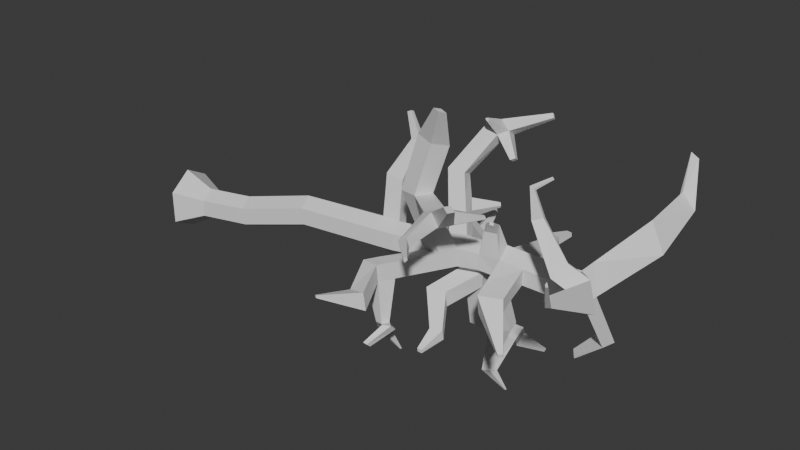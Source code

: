 # Source: new_treetest.blend  (saved by Blender 4.0.36; exported with 4.5.12 LTS)
import bpy
from mathutils import Matrix  # noqa: F401  (used for matrix-valued properties, if any)

bpy.ops.wm.read_factory_settings(use_empty=True)
scene = bpy.context.scene
scene.name = 'Scene'

# ---- collections
col_collection = bpy.data.collections.new('Collection'); scene.collection.children.link(col_collection)

# ---- materials (node trees are filled in below, after node groups)
mat_material = bpy.data.materials.new('Material')
mat_material.alpha_threshold = 0.0
mat_material.use_transparent_shadow = False
mat_material.roughness = 0.5
mat_material.line_color = (0.0, 0.0, 0.0, 1.0)

# ---- material node trees
mat_material.use_nodes = True; mat_material.node_tree.nodes.clear()
_N = mat_material.node_tree.nodes; _L = mat_material.node_tree.links
n0 = _N.new('ShaderNodeOutputMaterial'); n0.name = 'Material Output'; n0.location = (300, 300)
n1 = _N.new('ShaderNodeBsdfPrincipled'); n1.name = 'Principled BSDF'; n1.location = (10, 300)
n1.inputs[3].default_value = 1.45
_L.new(n1.outputs[0], n0.inputs[0])
n0.is_active_output = True

# ---- world
world_world = bpy.data.worlds.new('World'); scene.world = world_world
world_world.use_nodes = True; world_world.node_tree.nodes.clear()
_N = world_world.node_tree.nodes; _L = world_world.node_tree.links
n0 = _N.new('ShaderNodeOutputWorld'); n0.name = 'World Output'; n0.location = (300, 300)
n1 = _N.new('ShaderNodeBackground'); n1.name = 'Background'; n1.location = (10, 300)
n1.inputs[0].default_value = (0.05088, 0.05088, 0.05088, 1.0)
_L.new(n1.outputs[0], n0.inputs[0])
n0.is_active_output = True
world_world.color = (0.05088, 0.05088, 0.05088)
world_world.use_sun_shadow = False
world_world.sun_shadow_jitter_overblur = 0.0

# ---- meshes
me_cube = bpy.data.meshes.new('Cube')
me_cube.from_pydata([(0.3156, 1.6, 21.26), (0.6133, 1.329, 22.38), (0.3156, 2.61, 21.06), (0.6133, 3.29, 21.99), (-0.3156, 1.6, 21.26), (-0.6133, 1.329, 22.38), (-0.3156, 2.61, 21.06), (-0.6133, 3.29, 21.99), (-1.181, 2.31, 22.19), (0.6075, 2.105, 21.16), (-0.6075, 2.105, 21.16), (1.181, 2.31, 22.19), (0.3155, 2.608, 21.05), (-0.3155, 2.611, 21.07), (0.6073, 2.102, 21.15), (-0.6073, 2.108, 21.18), (-0.3155, 1.602, 21.27), (0.3155, 1.599, 21.25), (0.2208, 2.232, 19.17), (-0.4038, 2.25, 19.26), (0.5097, 1.72, 19.23), (-0.6928, 1.754, 19.4), (-0.4038, 1.241, 19.46), (0.2208, 1.223, 19.37), (-0.4205, 1.717, 16.59), (-1.048, 1.73, 16.65), (-0.1301, 1.207, 16.66), (-1.339, 1.231, 16.78), (-1.048, 0.7208, 16.86), (-0.4205, 0.7081, 16.79), (-0.2993, 1.002, 13.01), (-0.9304, 1.001, 13.0), (-0.008655, 0.4991, 13.11), (-1.202, 0.502, 13.1), (-0.9167, -0.00446, 13.21), (-0.3029, -0.004637, 13.21), (-0.3996, 0.3621, 9.802), (-0.9805, 0.3501, 9.764), (-0.05073, -0.1312, 9.905), (-1.244, -0.1655, 9.885), (-1.03, -0.6521, 9.978), (-0.3585, -0.6574, 9.996), (0.009132, -0.3386, 6.577), (-0.617, -0.277, 6.527), (0.1913, -0.8232, 6.334), (-1.006, -0.8713, 6.534), (-0.5959, -1.285, 6.856), (0.02396, -1.218, 6.757), (-2.268, -3.288, 5.421), (-1.765, -3.328, 5.731), (-1.211, -3.272, 5.434), (-1.2, -3.18, 4.85), (-2.423, -5.584, 5.52), (-2.075, -5.478, 5.603), (-1.809, -5.435, 5.312), (-1.909, -5.501, 4.959), (-3.641, -6.266, 5.704), (-3.479, -6.199, 5.694), (-3.394, -6.186, 5.528), (-3.477, -6.241, 5.384), (-0.7103, 1.057, 5.446), (-1.323, 1.209, 5.451), (-0.6041, 0.63, 5.081), (-1.791, 0.6864, 5.336), (-1.908, 3.129, 5.402), (-2.118, 3.187, 5.411), (-1.878, 2.986, 5.269), (-2.285, 3.013, 5.366), (-3.189, 4.026, 4.896), (-3.281, 4.052, 4.899), (-3.175, 3.964, 4.837), (-3.354, 3.975, 4.879), (-1.308, -0.02309, 10.56), (-1.023, -0.5272, 10.68), (-0.3849, 0.594, 10.48), (-1.09, 0.6306, 10.47), (-0.4085, -0.5086, 10.68), (-0.1599, -0.05299, 10.59), (2.193, -1.092, 9.969), (2.479, -0.5743, 9.953), (2.444, -0.5054, 10.65), (2.158, -1.023, 10.66), (2.969, -2.162, 9.435), (3.239, -1.657, 9.428), (3.252, -1.61, 10.12), (2.96, -2.121, 10.13), (3.71, -2.871, 9.829), (4.039, -2.379, 9.841), (4.086, -2.398, 10.54), (3.758, -2.89, 10.53), (5.11, -4.33, 9.722), (5.206, -4.217, 9.732), (5.243, -4.255, 9.899), (5.148, -4.369, 9.89), (2.663, -1.715, 10.33), (2.975, -1.189, 10.32), (2.972, -1.247, 9.626), (2.682, -1.766, 9.632), (4.486, -0.993, 10.06), (4.337, -0.9704, 9.708), (4.428, -0.7565, 10.23), (4.284, -0.7407, 9.877), (5.32, -1.348, 9.528), (5.283, -1.336, 9.487), (5.326, -1.316, 9.557), (5.289, -1.304, 9.516), (-0.03316, -1.203, 6.095), (-1.21, -1.261, 6.354), (-0.1752, -1.549, 6.544), (-0.7845, -1.615, 6.674), (2.112, -2.329, 6.528), (2.36, -1.988, 6.098), (2.289, -2.442, 5.897), (2.048, -2.727, 6.347), (3.247, -2.484, 7.502), (3.453, -2.252, 7.309), (3.451, -2.515, 7.155), (3.244, -2.714, 7.364), (3.799, -3.992, 7.494), (3.859, -3.921, 7.457), (3.846, -3.976, 7.395), (3.787, -4.039, 7.439), (-0.4268, 0.3062, 5.36), (-0.55, 0.7459, 5.698), (-1.616, 0.3393, 5.603), (-1.166, 0.8775, 5.691), (-1.877, 1.525, 6.246), (-2.24, 0.967, 5.997), (-2.072, 0.6158, 6.263), (-1.723, 1.19, 6.483), (-3.395, 1.186, 7.27), (-3.479, 0.9587, 6.972), (-3.383, 0.7353, 7.048), (-3.305, 0.9769, 7.334), (-3.872, -0.003988, 8.154), (-3.846, 0.01312, 7.979), (-3.768, -0.07319, 7.957), (-3.799, -0.08237, 8.132), (-4.052, -0.7097, 7.769), (-4.028, -0.6669, 7.702), (-3.981, -0.6919, 7.689), (-4.007, -0.7315, 7.756), (-0.9816, -0.3737, 11.32), (-0.9788, 0.521, 11.11), (-0.3807, -0.3812, 11.32), (-1.266, 0.131, 11.2), (-0.3513, 0.5114, 11.12), (-0.09691, 0.1314, 11.24), (-0.3854, 3.08, 12.43), (-0.4505, 3.179, 11.78), (-1.08, 3.218, 11.81), (-1.014, 3.118, 12.46), (-0.1612, 4.557, 11.66), (-0.3124, 4.645, 11.03), (-0.9343, 4.63, 11.14), (-0.7822, 4.542, 11.77), (-1.044, 5.944, 11.95), (-1.075, 5.98, 11.87), (-1.161, 5.967, 11.9), (-1.13, 5.93, 11.98), (-1.007, 2.565, 12.17), (-1.066, 2.661, 11.53), (-0.3781, 2.531, 12.15), (-0.4365, 2.626, 11.5), (-0.3689, 3.083, 12.42), (-0.452, 3.178, 11.78), (-0.3766, 2.532, 12.15), (-0.453, 2.623, 11.51), (1.085, 3.229, 11.84), (1.066, 3.259, 11.58), (1.08, 2.968, 11.73), (1.053, 3.011, 11.44), (1.96, 2.565, 12.28), (1.897, 2.615, 11.99), (1.946, 2.314, 12.15), (1.886, 2.363, 11.86), (2.879, 1.905, 11.93), (2.854, 1.922, 11.87), (2.872, 1.857, 11.89), (2.847, 1.873, 11.84), (1.323, 2.786, 11.54), (1.363, 2.755, 11.87), (1.37, 3.012, 11.99), (1.339, 3.03, 11.69), (0.898, 3.365, 11.08), (0.8797, 3.508, 11.33), (1.151, 3.101, 11.1), (1.135, 3.237, 11.35), (1.402, 4.13, 11.47), (1.361, 4.148, 11.61), (1.535, 3.987, 11.45), (1.495, 4.001, 11.6), (-2.879, -1.233, 12.33), (-2.841, -1.322, 11.68), (-2.588, -1.824, 11.81), (-2.541, -1.761, 12.46), (-4.314, -2.724, 11.73), (-4.021, -2.495, 11.18), (-3.692, -2.992, 11.25), (-4.021, -3.161, 11.79), (-4.729, -3.916, 9.869), (-4.605, -3.826, 9.77), (-4.502, -3.951, 9.795), (-4.626, -4.04, 9.893), (-4.148, -3.345, 11.39), (-3.865, -3.196, 10.95), (-4.175, -2.738, 10.87), (-4.429, -2.937, 11.33), (-3.345, -2.278, 10.46), (-3.199, -2.5, 10.49), (-3.278, -2.593, 10.36), (-3.404, -2.405, 10.33), (-2.295, -0.8597, 11.28), (-2.305, -0.7474, 11.93), (-2.081, -1.355, 11.37), (-2.005, -1.27, 12.01), (-1.056, -2.096, 12.15), (-0.9146, -2.117, 12.51), (-0.8146, -1.807, 11.83), (-0.6575, -1.807, 12.2), (0.2455, -2.891, 11.73), (0.5174, -3.007, 11.99), (0.3591, -2.538, 11.42), (0.6498, -2.635, 11.67), (1.086, -3.325, 10.47), (1.18, -3.368, 10.51), (1.1, -3.206, 10.4), (1.198, -3.245, 10.44), (0.2101, -2.356, 11.85), (-0.03567, -2.29, 11.56), (-0.2012, -2.64, 11.86), (0.02254, -2.728, 12.16), (-0.3938, -3.681, 11.81), (-0.3142, -3.718, 11.89), (-0.4665, -3.641, 11.94), (-0.5311, -3.612, 11.85), (-1.233, -1.659, 11.68), (-1.562, -2.003, 12.04), (-1.452, -1.999, 12.5), (-1.103, -1.629, 12.14), (-1.133, -2.794, 11.1), (-1.188, -2.858, 11.18), (-1.229, -2.759, 11.07), (-1.304, -2.836, 11.15), (-1.033, 1.206, 10.79), (-0.9156, 1.093, 11.43), (-0.359, 1.09, 11.42), (-0.3997, 1.177, 10.77), (-3.318, 1.442, 10.89), (-3.295, 1.323, 11.52), (-3.34, 2.018, 11.21), (-3.301, 1.883, 11.86), (-5.044, 1.264, 10.4), (-5.189, 1.133, 11.03), (-5.212, 1.821, 10.71), (-5.35, 1.687, 11.34), (-6.474, 2.003, 9.992), (-6.536, 1.954, 10.24), (-6.546, 2.224, 10.11), (-6.605, 2.174, 10.36), (-2.607, 1.653, 11.74), (-2.621, 1.09, 11.4), (-2.665, 1.216, 10.77), (-2.668, 1.796, 11.08), (-3.661, 3.234, 9.844), (-3.683, 2.659, 9.467), (-2.998, 3.002, 9.683), (-3.04, 2.42, 9.319), (-4.635, 4.177, 8.385), (-4.652, 3.999, 8.233), (-4.407, 4.085, 8.314), (-4.431, 3.906, 8.165), (-3.864, 3.048, 9.091), (-3.345, 2.851, 8.968), (-3.865, 3.458, 9.389), (-3.331, 3.268, 9.256), (-2.807, 4.429, 9.74), (-3.207, 4.535, 9.789), (-3.031, 4.38, 9.477), (-3.354, 4.468, 9.517), (-3.153, 5.395, 8.841), (-3.303, 5.418, 8.851), (-3.232, 5.323, 8.772), (-3.354, 5.343, 8.779), (-3.622, 2.176, 8.35), (-3.456, 2.114, 8.315), (-3.534, 2.223, 8.221), (-3.668, 2.273, 8.25), (0.05309, -0.473, 8.18), (-0.2054, -0.01121, 8.239), (-0.181, -0.8983, 8.411), (-1.168, -0.5007, 8.245), (-0.8269, -0.9266, 8.459), (-0.8329, 0.0328, 8.201), (-0.2997, 0.2131, 9.038), (-0.9198, -0.8314, 9.255), (-1.006, 0.2564, 8.986), (-0.01448, -0.3017, 9.081), (-0.2605, -0.8237, 9.234), (-1.298, -0.3127, 9.096), (-0.04215, 1.567, 7.876), (-0.5722, 1.644, 7.849), (0.135, 1.889, 8.626), (-0.6016, 2.008, 8.604), (0.7487, 2.691, 7.039), (0.6207, 2.723, 7.037), (0.7565, 2.79, 7.183), (0.6278, 2.819, 7.183), (-0.9709, 0.1125, 13.84), (-0.3188, 0.1135, 13.82), (-0.02485, 0.6162, 13.72), (-0.3201, 1.125, 13.62), (-1.256, 0.6199, 13.73), (-0.9507, 1.127, 13.63), (1.033, -0.9393, 13.86), (1.221, -0.6451, 13.82), (1.254, -0.6237, 14.19), (1.066, -0.9178, 14.24), (1.893, -2.03, 13.55), (1.979, -1.905, 13.54), (2.009, -1.914, 13.7), (1.923, -2.039, 13.71), (2.147, -2.564, 13.9), (2.17, -2.53, 13.89), (2.178, -2.532, 13.93), (2.155, -2.566, 13.94), (-2.487, -0.2799, 13.99), (-2.344, -0.3625, 13.37), (-2.606, 0.1536, 13.25), (-2.751, 0.2369, 13.88), (-3.793, -0.7796, 13.39), (-3.814, -0.8286, 13.04), (-3.951, -0.5284, 13.01), (-3.929, -0.479, 13.37), (-4.779, -0.7445, 13.65), (-4.845, -0.7693, 13.51), (-4.898, -0.6342, 13.51), (-4.831, -0.6092, 13.66), (0.1185, -2.41, 9.276), (0.1927, -2.487, 8.452), (-0.453, -2.512, 8.504), (-0.5407, -2.415, 9.301), (0.2809, -3.933, 9.707), (0.2377, -3.956, 9.281), (-0.05403, -3.964, 9.313), (-0.09895, -3.924, 9.726), (0.2148, -4.782, 9.447), (0.2303, -4.774, 9.247), (0.0747, -4.775, 9.261), (0.05612, -4.777, 9.455), (-0.2406, -3.44, 9.59), (0.2571, -3.442, 9.58), (0.2006, -3.478, 9.025), (-0.1819, -3.499, 9.054), (0.9877, -4.068, 9.297), (0.9825, -4.087, 8.987), (0.9484, -3.743, 8.798), (0.9552, -3.714, 9.202), (1.877, -3.841, 9.376), (1.893, -3.844, 9.316), (1.887, -3.777, 9.276), (1.866, -3.772, 9.353), (-1.82, -0.2311, 13.31), (-2.091, 0.2815, 13.2), (-1.931, -0.1359, 13.94), (-2.202, 0.3774, 13.82), (0.1987, -0.6304, 10.68), (0.4546, -0.1246, 10.64), (0.2453, -0.7603, 9.99), (0.559, -0.1842, 9.949), (0.3599, 1.332, 11.2), (0.3977, 1.116, 10.53), (0.9738, 1.243, 11.2), (1.007, 1.044, 10.53), (1.271, 2.183, 10.38), (1.276, 2.02, 9.968), (1.654, 2.105, 10.37), (1.656, 1.953, 9.959), (1.765, 2.789, 10.41), (1.791, 2.766, 10.25), (1.904, 2.769, 10.42), (1.929, 2.75, 10.26), (-4.712, -2.046, 11.4), (-4.654, -1.981, 11.28), (-4.745, -2.083, 11.31), (-4.695, -2.027, 11.21), (-0.6746, 1.011, 7.988), (-0.1639, 0.9588, 8.006), (-0.7301, 1.314, 8.762), (-0.01335, 1.221, 8.779), (0.8031, 1.197, 7.786), (0.891, 1.438, 8.321), (0.721, 0.7652, 7.881), (0.79, 0.9631, 8.432), (2.084, 0.9052, 8.523), (2.074, 0.9341, 8.575), (2.077, 0.8613, 8.534), (2.066, 0.8858, 8.587), (-1.947, 0.3994, 9.566), (-2.111, 0.13, 9.682), (-1.929, 0.2554, 9.146), (-2.11, -0.04487, 9.26), (-2.453, 0.723, 9.136), (-2.514, 0.652, 9.175), (-2.42, 0.6504, 9.028), (-2.486, 0.5702, 9.068)], [], [(0, 4, 16, 17), (3, 2, 6, 7), (8, 10, 4, 5), (8, 11, 3, 7), (11, 9, 2, 3), (5, 4, 0, 1), (1, 0, 9, 11), (5, 1, 11, 8), (7, 6, 10, 8), (10, 6, 13, 15), (13, 12, 18, 19), (16, 15, 21, 22), (6, 2, 12, 13), (9, 0, 17, 14), (4, 10, 15, 16), (2, 9, 14, 12), (20, 23, 29, 26), (18, 20, 26, 24), (15, 13, 19, 21), (17, 16, 22, 23), (12, 14, 20, 18), (14, 17, 23, 20), (311, 310, 32, 30), (309, 308, 34, 35), (22, 21, 27, 28), (19, 18, 24, 25), (21, 19, 25, 27), (23, 22, 28, 29), (75, 74, 36, 37), (73, 72, 39, 40), (309, 35, 314, 317), (363, 362, 327, 328), (313, 311, 30, 31), (312, 313, 31, 33), (288, 290, 47, 44), (289, 288, 44, 42), (72, 75, 37, 39), (76, 73, 40, 41), (74, 77, 38, 36), (367, 366, 81, 80), (123, 122, 62, 60), (107, 106, 51, 48), (292, 291, 45, 46), (293, 289, 42, 43), (291, 293, 43, 45), (290, 292, 46, 47), (51, 50, 54, 55), (106, 108, 50, 51), (109, 107, 48, 49), (108, 109, 49, 50), (52, 55, 59, 56), (49, 48, 52, 53), (48, 51, 55, 52), (50, 49, 53, 54), (58, 57, 56, 59), (54, 53, 57, 58), (55, 54, 58, 59), (53, 52, 56, 57), (62, 63, 67, 66), (122, 124, 63, 62), (125, 123, 60, 61), (63, 124, 128, 127), (64, 66, 70, 68), (60, 62, 66, 64), (63, 61, 65, 67), (61, 60, 64, 65), (70, 71, 69, 68), (67, 65, 69, 71), (65, 64, 68, 69), (66, 67, 71, 70), (147, 144, 76, 77), (146, 147, 77, 74), (144, 142, 73, 76), (145, 143, 75, 72), (213, 212, 193, 192), (161, 160, 151, 150), (95, 94, 85, 84), (366, 368, 78, 81), (368, 369, 79, 78), (369, 367, 80, 79), (85, 82, 86, 89), (95, 84, 98, 100), (94, 97, 82, 85), (97, 96, 83, 82), (89, 86, 90, 93), (82, 83, 87, 86), (84, 85, 89, 88), (83, 84, 88, 87), (92, 93, 90, 91), (86, 87, 91, 90), (88, 89, 93, 92), (87, 88, 92, 91), (78, 79, 96, 97), (81, 78, 97, 94), (79, 80, 95, 96), (80, 81, 94, 95), (99, 101, 105, 103), (84, 83, 99, 98), (96, 95, 100, 101), (83, 96, 101, 99), (105, 104, 102, 103), (98, 99, 103, 102), (101, 100, 104, 105), (100, 98, 102, 104), (47, 46, 109, 108), (46, 45, 107, 109), (44, 47, 110, 111), (45, 44, 106, 107), (113, 112, 116, 117), (108, 106, 112, 113), (47, 108, 113, 110), (106, 44, 111, 112), (114, 117, 121, 118), (112, 111, 115, 116), (110, 113, 117, 114), (111, 110, 114, 115), (119, 118, 121, 120), (115, 114, 118, 119), (117, 116, 120, 121), (116, 115, 119, 120), (45, 43, 125, 124), (43, 42, 123, 125), (44, 45, 124, 122), (42, 44, 122, 123), (129, 126, 130, 133), (125, 61, 126, 129), (61, 63, 127, 126), (124, 125, 129, 128), (133, 130, 134, 137), (126, 127, 131, 130), (128, 129, 133, 132), (127, 128, 132, 131), (137, 134, 138, 141), (130, 131, 135, 134), (132, 133, 137, 136), (131, 132, 136, 135), (140, 141, 138, 139), (134, 135, 139, 138), (136, 137, 141, 140), (135, 136, 140, 139), (31, 30, 146, 143), (34, 33, 145, 142), (33, 31, 143, 145), (35, 34, 142, 144), (30, 32, 147, 146), (32, 35, 144, 147), (151, 148, 152, 155), (160, 162, 148, 151), (148, 162, 166, 164), (163, 161, 150, 149), (154, 155, 159, 158), (149, 150, 154, 153), (150, 151, 155, 154), (148, 149, 153, 152), (159, 156, 157, 158), (152, 153, 157, 156), (155, 152, 156, 159), (153, 154, 158, 157), (247, 244, 161, 163), (246, 247, 163, 162), (245, 246, 162, 160), (244, 245, 160, 161), (167, 165, 169, 171), (149, 148, 164, 165), (163, 149, 165, 167), (162, 163, 167, 166), (181, 180, 175, 174), (165, 164, 168, 169), (166, 167, 171, 170), (164, 166, 170, 168), (175, 173, 177, 179), (182, 181, 174, 172), (180, 183, 173, 175), (183, 182, 172, 173), (178, 179, 177, 176), (173, 172, 176, 177), (174, 175, 179, 178), (172, 174, 178, 176), (169, 168, 182, 183), (171, 169, 185, 184), (168, 170, 181, 182), (170, 171, 180, 181), (187, 186, 190, 191), (180, 171, 184, 186), (183, 180, 186, 187), (169, 183, 187, 185), (188, 189, 191, 190), (186, 184, 188, 190), (185, 187, 191, 189), (184, 185, 189, 188), (194, 195, 199, 198), (212, 214, 194, 193), (237, 236, 242, 243), (215, 213, 192, 195), (205, 204, 203, 202), (192, 193, 197, 196), (195, 192, 196, 199), (193, 194, 198, 197), (203, 200, 201, 202), (207, 206, 201, 200), (204, 207, 200, 203), (206, 205, 202, 201), (198, 205, 210, 209), (199, 196, 207, 204), (207, 196, 382, 384), (198, 199, 204, 205), (208, 209, 210, 211), (205, 206, 211, 210), (206, 197, 208, 211), (197, 198, 209, 208), (142, 145, 213, 215), (73, 142, 215, 214), (72, 73, 214, 212), (145, 72, 212, 213), (229, 228, 223, 222), (238, 237, 216, 217), (239, 238, 217, 219), (236, 239, 219, 218), (222, 223, 227, 226), (230, 229, 222, 220), (228, 231, 221, 223), (220, 221, 233, 232), (226, 227, 225, 224), (220, 222, 226, 224), (223, 221, 225, 227), (221, 220, 224, 225), (217, 216, 230, 231), (219, 217, 231, 228), (216, 218, 229, 230), (218, 219, 228, 229), (234, 235, 232, 233), (231, 230, 235, 234), (221, 231, 234, 233), (230, 220, 232, 235), (214, 215, 239, 236), (215, 195, 238, 239), (195, 194, 237, 238), (194, 214, 236, 237), (243, 242, 240, 241), (218, 216, 241, 240), (216, 237, 243, 241), (236, 218, 240, 242), (261, 260, 251, 249), (143, 146, 246, 245), (146, 74, 247, 246), (74, 75, 244, 247), (249, 251, 255, 253), (262, 261, 249, 248), (260, 263, 250, 251), (250, 263, 266, 264), (255, 254, 258, 259), (248, 249, 253, 252), (251, 250, 254, 255), (250, 248, 252, 254), (256, 257, 259, 258), (254, 252, 256, 258), (253, 255, 259, 257), (252, 253, 257, 256), (244, 75, 262, 263), (245, 244, 263, 260), (75, 143, 261, 262), (143, 245, 260, 261), (273, 272, 269, 271), (248, 250, 264, 265), (263, 262, 267, 266), (262, 248, 265, 267), (270, 271, 269, 268), (272, 274, 268, 269), (275, 273, 271, 270), (274, 275, 270, 268), (266, 275, 278, 276), (266, 267, 273, 275), (265, 264, 274, 272), (265, 272, 287, 284), (278, 279, 283, 282), (275, 274, 279, 278), (274, 264, 277, 279), (264, 266, 276, 277), (281, 280, 282, 283), (276, 278, 282, 280), (279, 277, 281, 283), (277, 276, 280, 281), (285, 284, 287, 286), (272, 273, 286, 287), (267, 265, 284, 285), (273, 267, 285, 286), (298, 295, 341, 338), (299, 296, 293, 291), (387, 386, 301, 300), (295, 299, 291, 292), (294, 297, 288, 289), (297, 298, 290, 288), (38, 41, 298, 297), (36, 38, 297, 294), (40, 39, 299, 295), (37, 36, 294, 296), (39, 37, 398, 399), (41, 40, 295, 298), (301, 303, 307, 305), (386, 388, 303, 301), (302, 389, 393, 391), (388, 389, 302, 303), (307, 306, 304, 305), (300, 301, 305, 304), (303, 302, 306, 307), (302, 300, 304, 306), (27, 25, 313, 312), (25, 24, 311, 313), (28, 27, 312, 308), (26, 29, 309, 310), (29, 28, 308, 309), (24, 26, 310, 311), (317, 314, 318, 321), (32, 310, 316, 315), (35, 32, 315, 314), (310, 309, 317, 316), (320, 321, 325, 324), (314, 315, 319, 318), (316, 317, 321, 320), (315, 316, 320, 319), (324, 325, 322, 323), (319, 320, 324, 323), (321, 318, 322, 325), (318, 319, 323, 322), (326, 329, 333, 330), (362, 364, 326, 327), (364, 365, 329, 326), (365, 363, 328, 329), (332, 331, 335, 336), (328, 327, 331, 332), (329, 328, 332, 333), (327, 326, 330, 331), (334, 337, 336, 335), (333, 332, 336, 337), (331, 330, 334, 335), (330, 333, 337, 334), (351, 350, 345, 342), (292, 290, 339, 340), (290, 298, 338, 339), (295, 292, 340, 341), (345, 344, 348, 349), (353, 352, 343, 344), (350, 353, 344, 345), (343, 352, 356, 355), (346, 349, 348, 347), (343, 342, 346, 347), (342, 345, 349, 346), (344, 343, 347, 348), (339, 338, 351, 352), (341, 340, 353, 350), (340, 339, 352, 353), (338, 341, 350, 351), (356, 357, 361, 360), (351, 342, 354, 357), (342, 343, 355, 354), (352, 351, 357, 356), (360, 361, 358, 359), (355, 356, 360, 359), (357, 354, 358, 361), (354, 355, 359, 358), (312, 33, 363, 365), (308, 312, 365, 364), (34, 308, 364, 362), (33, 34, 362, 363), (369, 38, 371, 373), (41, 38, 369, 368), (76, 41, 368, 366), (77, 76, 366, 367), (370, 372, 376, 374), (77, 367, 372, 370), (367, 369, 373, 372), (38, 77, 370, 371), (376, 377, 381, 380), (373, 371, 375, 377), (371, 370, 374, 375), (372, 373, 377, 376), (379, 378, 380, 381), (374, 376, 380, 378), (377, 375, 379, 381), (375, 374, 378, 379), (382, 383, 385, 384), (196, 197, 383, 382), (206, 207, 384, 385), (197, 206, 385, 383), (296, 294, 389, 388), (294, 289, 387, 389), (293, 296, 388, 386), (289, 293, 386, 387), (391, 393, 397, 395), (387, 300, 390, 392), (300, 302, 391, 390), (389, 387, 392, 393), (397, 396, 394, 395), (390, 391, 395, 394), (393, 392, 396, 397), (392, 390, 394, 396), (400, 401, 405, 404), (37, 296, 400, 398), (299, 39, 399, 401), (296, 299, 401, 400), (403, 402, 404, 405), (398, 400, 404, 402), (401, 399, 403, 405), (399, 398, 402, 403)])
_uv = me_cube.uv_layers.new(name='UVMap')
_uv.uv.foreach_set('vector', [0.3508, 0.3983, 0.3508, 0.3613, 0.3513, 0.3613, 0.3513, 0.3983, 0.5084, 0.8355, 0.576, 0.8529, 0.576, 0.89, 0.5084, 0.9075, 0.1438, 0.8661, 0.1272, 0.9341, 0.09252, 0.9341, 0.07636, 0.8661, 0.2853, 0.5446, 0.2853, 0.406, 0.344, 0.4393, 0.344, 0.5113, 0.06885, 0.8669, 0.05226, 0.9349, 0.01754, 0.9349, 0.001389, 0.8669, 0.4923, 0.9135, 0.4246, 0.896, 0.4246, 0.859, 0.4923, 0.8415, 0.3527, 0.8653, 0.3366, 0.9333, 0.3019, 0.9333, 0.2853, 0.8653, 0.5373, 0.2733, 0.5373, 0.2014, 0.5959, 0.1681, 0.5959, 0.3066, 0.944, 0.8754, 0.9279, 0.9433, 0.8932, 0.9433, 0.8766, 0.8754, 0.347, 0.4372, 0.3472, 0.4024, 0.3477, 0.4024, 0.3479, 0.4372, 0.6941, 0.4737, 0.7311, 0.4728, 0.7311, 0.5855, 0.6943, 0.5821, 0.7256, 0.3336, 0.7603, 0.334, 0.7603, 0.4403, 0.7256, 0.4419, 0.2736, 0.4102, 0.2736, 0.3731, 0.2741, 0.3731, 0.2741, 0.4102, 0.3517, 0.4011, 0.3515, 0.4358, 0.351, 0.4358, 0.3508, 0.4011, 0.3944, 0.4498, 0.3942, 0.4151, 0.395, 0.4151, 0.3948, 0.4498, 0.3515, 0.4386, 0.3517, 0.4733, 0.3508, 0.4733, 0.351, 0.4386, 0.4274, 0.3336, 0.4621, 0.3352, 0.462, 0.4941, 0.4274, 0.4918, 0.4648, 0.3352, 0.4995, 0.3336, 0.4995, 0.4918, 0.4648, 0.4941, 0.3558, 0.6533, 0.3905, 0.6529, 0.3905, 0.7612, 0.3558, 0.7596, 0.4246, 0.6256, 0.4616, 0.6265, 0.4615, 0.7348, 0.4246, 0.7383, 0.6506, 0.334, 0.6853, 0.3336, 0.6853, 0.4484, 0.6507, 0.4468, 0.6566, 0.4728, 0.6913, 0.4732, 0.6913, 0.586, 0.6566, 0.5876, 0.156, 0.1791, 0.192, 0.18, 0.1907, 0.2166, 0.1559, 0.216, 0.1162, 0.1841, 0.1532, 0.1823, 0.1532, 0.2199, 0.1162, 0.221, 0.4274, 0.1681, 0.4621, 0.1697, 0.462, 0.3308, 0.4274, 0.3285, 0.3914, 0.00488, 0.4283, 0.001389, 0.4281, 0.1603, 0.3914, 0.1653, 0.4311, 0.002996, 0.4658, 0.001389, 0.4657, 0.1618, 0.4311, 0.1641, 0.001389, 0.225, 0.03825, 0.2285, 0.03808, 0.3889, 0.001389, 0.3839, 0.876, 0.5481, 0.9174, 0.5481, 0.9168, 0.59, 0.8798, 0.5918, 0.111, 0.9801, 0.07636, 0.9781, 0.07636, 0.9369, 0.111, 0.9384, 0.1162, 0.1841, 0.1162, 0.221, 0.1162, 0.221, 0.1162, 0.1841, 0.7024, 0.002032, 0.6677, 0.001389, 0.6677, 0.001389, 0.7024, 0.002032, 0.07642, 0.1823, 0.1134, 0.1841, 0.1134, 0.2211, 0.07636, 0.2199, 0.001401, 0.1838, 0.0361, 0.1846, 0.0361, 0.2222, 0.001389, 0.2217, 0.2703, 0.106, 0.302, 0.09576, 0.2997, 0.1955, 0.2712, 0.2165, 0.2349, 0.09618, 0.2664, 0.106, 0.2659, 0.2165, 0.2391, 0.1963, 0.974, 0.6986, 0.9333, 0.7014, 0.9393, 0.6579, 0.974, 0.6573, 0.003299, 0.9383, 0.03938, 0.9376, 0.04082, 0.9794, 0.001389, 0.9794, 0.1138, 0.9369, 0.1522, 0.9383, 0.1522, 0.9792, 0.1163, 0.9787, 0.3914, 0.2147, 0.4246, 0.2044, 0.4245, 0.3217, 0.3914, 0.3321, 0.0682, 0.9436, 0.07017, 0.9768, 0.0436, 0.9712, 0.0436, 0.9376, 0.1592, 0.2456, 0.225, 0.2194, 0.225, 0.3726, 0.1559, 0.3904, 0.3526, 0.09429, 0.3887, 0.09905, 0.3887, 0.2023, 0.3512, 0.1912, 0.307, 0.3002, 0.344, 0.303, 0.344, 0.4032, 0.307, 0.4008, 0.307, 0.09905, 0.345, 0.09688, 0.3484, 0.1974, 0.307, 0.2023, 0.2309, 0.3173, 0.2685, 0.311, 0.2668, 0.4079, 0.2309, 0.417, 0.5122, 0.001389, 0.5462, 0.008176, 0.5336, 0.1394, 0.5122, 0.1439, 0.5023, 0.3336, 0.5359, 0.3401, 0.5349, 0.4748, 0.5023, 0.4868, 0.07636, 0.3973, 0.1138, 0.3981, 0.1138, 0.543, 0.08389, 0.5255, 0.1497, 0.5417, 0.1166, 0.5257, 0.1166, 0.3973, 0.1524, 0.4069, 0.5359, 0.5716, 0.5096, 0.6079, 0.5096, 0.5032, 0.5258, 0.4896, 0.5837, 0.1365, 0.549, 0.1365, 0.5526, 0.001389, 0.573, 0.009282, 0.07144, 0.5268, 0.001389, 0.5401, 0.02732, 0.4, 0.07144, 0.3917, 0.2663, 0.5577, 0.2309, 0.5468, 0.2438, 0.4198, 0.2663, 0.4258, 0.3944, 0.513, 0.3944, 0.502, 0.4033, 0.4969, 0.4033, 0.5181, 0.4061, 0.4969, 0.4218, 0.5141, 0.4153, 0.6066, 0.4061, 0.6006, 0.06698, 0.6469, 0.04557, 0.6513, 0.04557, 0.5476, 0.05471, 0.5429, 0.2736, 0.2192, 0.2808, 0.2399, 0.2743, 0.3222, 0.2736, 0.312, 0.07636, 0.2239, 0.1373, 0.2608, 0.09719, 0.3945, 0.07636, 0.3814, 0.655, 0.8928, 0.655, 0.8216, 0.6816, 0.8141, 0.6811, 0.8854, 0.8833, 0.4327, 0.8829, 0.4696, 0.8614, 0.4562, 0.8614, 0.4192, 0.9542, 0.5892, 0.9266, 0.5891, 0.9266, 0.5393, 0.9542, 0.5395, 0.2799, 0.5161, 0.2691, 0.5203, 0.2691, 0.4217, 0.2738, 0.4198, 0.3042, 0.3591, 0.2836, 0.3855, 0.2836, 0.2279, 0.2912, 0.2192, 0.1559, 0.3932, 0.1898, 0.4175, 0.1679, 0.5407, 0.1559, 0.5328, 0.4246, 0.4588, 0.3979, 0.4845, 0.3979, 0.344, 0.4069, 0.3349, 0.3478, 0.526, 0.3478, 0.5152, 0.353, 0.5188, 0.3527, 0.5244, 0.2825, 0.8311, 0.2683, 0.8337, 0.2683, 0.7435, 0.2746, 0.7424, 0.353, 0.2952, 0.347, 0.3065, 0.347, 0.21, 0.3497, 0.205, 0.4049, 0.6094, 0.4218, 0.6273, 0.4124, 0.7159, 0.4049, 0.708, 0.2241, 0.949, 0.2588, 0.951, 0.2588, 0.9895, 0.2241, 0.9871, 0.8333, 0.9816, 0.8315, 0.9539, 0.8695, 0.9558, 0.8695, 0.9941, 0.9931, 0.292, 0.9579, 0.2904, 0.957, 0.2518, 0.9931, 0.2535, 0.9854, 0.9399, 0.9844, 0.9688, 0.9468, 0.9775, 0.9468, 0.9367, 0.7309, 0.9102, 0.7667, 0.8955, 0.7659, 0.9436, 0.7309, 0.9603, 0.7523, 0.2795, 0.752, 0.3181, 0.7174, 0.3296, 0.7174, 0.291, 0.3558, 0.9792, 0.3558, 0.9433, 0.3853, 0.9319, 0.3848, 0.9664, 0.465, 0.2044, 0.5058, 0.2089, 0.5058, 0.3248, 0.4648, 0.3217, 0.3558, 0.241, 0.3886, 0.2522, 0.3886, 0.3684, 0.3558, 0.3569, 0.5093, 0.1175, 0.4685, 0.1211, 0.4685, 0.00363, 0.5094, 0.001389, 0.7248, 0.8831, 0.6855, 0.8948, 0.6871, 0.8304, 0.7248, 0.814, 0.1067, 0.8633, 0.07636, 0.8542, 0.0893, 0.7742, 0.1067, 0.7742, 0.9768, 0.3336, 0.976, 0.3746, 0.948, 0.3878, 0.948, 0.3467, 0.9538, 0.1223, 0.9538, 0.08737, 0.9818, 0.1006, 0.9824, 0.1342, 0.3969, 0.6501, 0.3558, 0.6501, 0.3575, 0.5313, 0.3676, 0.5288, 0.9204, 0.06583, 0.8877, 0.07353, 0.8877, 0.005827, 0.9221, 0.001389, 0.5814, 0.8246, 0.615, 0.8325, 0.6157, 0.9015, 0.5814, 0.8962, 0.8395, 0.5947, 0.8785, 0.6072, 0.8785, 0.6788, 0.841, 0.6624, 0.5528, 0.1573, 0.544, 0.157, 0.5441, 0.1467, 0.5528, 0.147, 0.5733, 0.3476, 0.6051, 0.3336, 0.6051, 0.4615, 0.5967, 0.4641, 0.5387, 0.3336, 0.5705, 0.3475, 0.547, 0.47, 0.5387, 0.4673, 0.5387, 0.4819, 0.5786, 0.4728, 0.5786, 0.6065, 0.5683, 0.6063, 0.957, 0.05409, 0.9249, 0.06734, 0.9249, 0.01476, 0.9571, 0.001389, 0.8922, 0.2518, 0.9286, 0.2708, 0.9292, 0.3235, 0.8922, 0.3057, 0.3566, 0.8765, 0.3931, 0.8581, 0.3931, 0.9124, 0.3558, 0.9291, 0.9173, 0.08737, 0.9497, 0.09979, 0.951, 0.1538, 0.9173, 0.1417, 0.8287, 0.861, 0.8165, 0.8729, 0.8165, 0.802, 0.8188, 0.8009, 0.8114, 0.8906, 0.7705, 0.8912, 0.7898, 0.8159, 0.8114, 0.8096, 0.265, 0.8745, 0.2241, 0.8754, 0.2241, 0.7863, 0.2456, 0.793, 0.8849, 0.0846, 0.854, 0.0846, 0.864, 0.001389, 0.8801, 0.00699, 0.06645, 0.3836, 0.06652, 0.387, 0.06416, 0.3859, 0.06416, 0.3826, 0.932, 0.2518, 0.9543, 0.2549, 0.9352, 0.3127, 0.932, 0.3135, 0.4214, 0.8875, 0.3994, 0.8921, 0.3994, 0.8185, 0.4027, 0.8191, 0.8478, 0.3305, 0.8374, 0.3166, 0.8457, 0.2554, 0.8478, 0.2569, 0.9743, 0.4014, 0.9743, 0.4384, 0.9523, 0.4497, 0.9511, 0.413, 0.9624, 0.08302, 0.9599, 0.04403, 0.9878, 0.04403, 0.987, 0.08151, 0.1926, 0.3933, 0.2279, 0.3932, 0.2274, 0.5326, 0.1926, 0.5384, 0.8636, 0.7764, 0.8636, 0.7051, 0.8907, 0.7167, 0.8892, 0.7875, 0.771, 0.4833, 0.8036, 0.4728, 0.8036, 0.5734, 0.7828, 0.5747, 0.3901, 0.5258, 0.3558, 0.526, 0.3558, 0.3712, 0.3895, 0.3777, 0.5345, 0.3161, 0.5086, 0.3161, 0.5099, 0.1681, 0.5343, 0.1767, 0.07358, 0.3798, 0.04411, 0.3798, 0.04557, 0.2347, 0.07338, 0.225, 0.2732, 0.5473, 0.2825, 0.56, 0.2767, 0.644, 0.2732, 0.6416, 0.3253, 0.5473, 0.3528, 0.5578, 0.342, 0.6541, 0.3253, 0.6479, 0.6855, 0.7992, 0.6615, 0.8091, 0.6615, 0.717, 0.6763, 0.7114, 0.6146, 0.8218, 0.5814, 0.8098, 0.5933, 0.7224, 0.6146, 0.7249, 0.3469, 0.4827, 0.3474, 0.4769, 0.3517, 0.4761, 0.3517, 0.4818, 0.06381, 0.7587, 0.04557, 0.7474, 0.05902, 0.6541, 0.06381, 0.6575, 0.8104, 0.7151, 0.8287, 0.7051, 0.8287, 0.795, 0.824, 0.7981, 0.1422, 0.2379, 0.1532, 0.2238, 0.1532, 0.325, 0.149, 0.3276, 0.001389, 0.6643, 0.03925, 0.6818, 0.04153, 0.7713, 0.001389, 0.7608, 0.5359, 0.7153, 0.5035, 0.7333, 0.5035, 0.6451, 0.5349, 0.6257, 0.6907, 0.7087, 0.6215, 0.6912, 0.6215, 0.5947, 0.6901, 0.6139, 0.7929, 0.4218, 0.7631, 0.4372, 0.7631, 0.3424, 0.7952, 0.3336, 0.2279, 0.6467, 0.2025, 0.6505, 0.2025, 0.5413, 0.2164, 0.5412, 0.959, 0.6545, 0.9333, 0.6545, 0.9333, 0.5947, 0.959, 0.5948, 0.5501, 0.97, 0.5084, 0.97, 0.5094, 0.9203, 0.5499, 0.9102, 0.5943, 0.9692, 0.5528, 0.97, 0.5528, 0.9102, 0.5933, 0.9194, 0.2728, 0.6566, 0.2825, 0.6468, 0.2825, 0.7382, 0.2762, 0.7396, 0.7051, 0.001389, 0.7439, 0.01668, 0.7275, 0.1077, 0.7051, 0.1107, 0.3236, 0.7567, 0.2853, 0.7725, 0.2853, 0.6664, 0.3076, 0.6682, 0.07324, 0.8538, 0.04557, 0.8538, 0.05221, 0.764, 0.06693, 0.7614, 0.347, 0.3129, 0.3524, 0.3093, 0.3524, 0.3576, 0.3495, 0.3585, 0.3496, 0.8507, 0.3271, 0.8507, 0.3353, 0.7673, 0.3424, 0.7596, 0.7533, 0.8927, 0.7309, 0.8927, 0.7411, 0.8103, 0.7481, 0.8181, 0.197, 0.7738, 0.2078, 0.7842, 0.2039, 0.859, 0.197, 0.8577, 0.05531, 0.3826, 0.05507, 0.3874, 0.05215, 0.3881, 0.05215, 0.3833, 0.2106, 0.7738, 0.2204, 0.7775, 0.2154, 0.8216, 0.2106, 0.8222, 0.6773, 0.1605, 0.6677, 0.1645, 0.6677, 0.1188, 0.6725, 0.1193, 0.2736, 0.325, 0.2794, 0.3289, 0.2767, 0.3703, 0.2736, 0.3694, 0.6279, 0.002343, 0.6649, 0.001389, 0.6647, 0.1155, 0.6279, 0.1171, 0.6677, 0.001389, 0.7024, 0.002032, 0.7023, 0.116, 0.6677, 0.1143, 0.6799, 0.1683, 0.7146, 0.1681, 0.7088, 0.2827, 0.6799, 0.2823, 0.5814, 0.6056, 0.6184, 0.6067, 0.6184, 0.7196, 0.5832, 0.7185, 0.6881, 0.3336, 0.7228, 0.3336, 0.7198, 0.4452, 0.6922, 0.4476, 0.6934, 0.5947, 0.7281, 0.5954, 0.7281, 0.7083, 0.6934, 0.7063, 0.7677, 0.8076, 0.7309, 0.8037, 0.7309, 0.7051, 0.7669, 0.7138, 0.9963, 0.004242, 0.9963, 0.04125, 0.9603, 0.03841, 0.9599, 0.001389, 0.3951, 0.3762, 0.3943, 0.4123, 0.3942, 0.4122, 0.3942, 0.3761, 0.9947, 0.4728, 0.9947, 0.5098, 0.9581, 0.513, 0.9585, 0.4759, 0.8732, 0.5591, 0.8346, 0.5591, 0.8387, 0.4744, 0.844, 0.4728, 0.7976, 0.1699, 0.8346, 0.1681, 0.8341, 0.2603, 0.7976, 0.267, 0.1192, 0.5658, 0.1514, 0.5444, 0.1524, 0.6382, 0.1192, 0.658, 0.6529, 0.5919, 0.6215, 0.5698, 0.6215, 0.4728, 0.6538, 0.4934, 0.04411, 0.3829, 0.04938, 0.3826, 0.04937, 0.388, 0.04411, 0.3884, 0.577, 0.8256, 0.5387, 0.8256, 0.5655, 0.7263, 0.5707, 0.7279, 0.7248, 0.7916, 0.6934, 0.8113, 0.6934, 0.7133, 0.6982, 0.7111, 0.1951, 0.6638, 0.2274, 0.682, 0.1999, 0.7689, 0.1951, 0.7666, 0.5019, 0.8365, 0.4648, 0.8337, 0.4648, 0.738, 0.5017, 0.7411, 0.1921, 0.7585, 0.1559, 0.771, 0.1559, 0.6757, 0.1923, 0.6638, 0.4573, 0.838, 0.4246, 0.8388, 0.4246, 0.744, 0.4615, 0.7411, 0.768, 0.7024, 0.7309, 0.6917, 0.7309, 0.5947, 0.7676, 0.6067, 0.001389, 0.7745, 0.0377, 0.7741, 0.0377, 0.8641, 0.02098, 0.8637, 0.3942, 0.3732, 0.3942, 0.3349, 0.3951, 0.335, 0.3943, 0.3733, 0.2778, 0.3732, 0.2769, 0.4095, 0.2769, 0.4094, 0.2769, 0.3731, 0.348, 0.3614, 0.348, 0.3997, 0.347, 0.3996, 0.3479, 0.3613, 0.902, 0.4191, 0.9183, 0.4085, 0.9183, 0.4539, 0.9046, 0.465, 0.1559, 0.7743, 0.1943, 0.7738, 0.1717, 0.8632, 0.1559, 0.8643, 0.3941, 0.8553, 0.3558, 0.8553, 0.3589, 0.764, 0.3765, 0.7644, 0.8151, 0.001389, 0.8512, 0.001389, 0.8381, 0.09298, 0.8215, 0.09339, 0.9069, 0.8082, 0.9211, 0.7993, 0.9211, 0.869, 0.918, 0.8705, 0.765, 0.1093, 0.7807, 0.115, 0.7807, 0.1609, 0.7648, 0.156, 0.5994, 0.9079, 0.6157, 0.9043, 0.6155, 0.9488, 0.5994, 0.9532, 0.7467, 0.1093, 0.762, 0.1183, 0.7604, 0.165, 0.7467, 0.1538, 0.05811, 0.3862, 0.05809, 0.3826, 0.06139, 0.3836, 0.06139, 0.3873, 0.9129, 0.5947, 0.9305, 0.5947, 0.9281, 0.6642, 0.9246, 0.6634, 0.9268, 0.7053, 0.9444, 0.7051, 0.9303, 0.7668, 0.9268, 0.7677, 0.2683, 0.8365, 0.2817, 0.8464, 0.2713, 0.9079, 0.2683, 0.9061, 0.8346, 0.5619, 0.8489, 0.5684, 0.8508, 0.5909, 0.8346, 0.5838, 0.6346, 0.3263, 0.6183, 0.3223, 0.6182, 0.2988, 0.6346, 0.2954, 0.8536, 0.5619, 0.8691, 0.5678, 0.8692, 0.5901, 0.8536, 0.5845, 0.7789, 0.4621, 0.7631, 0.4697, 0.7631, 0.4482, 0.7807, 0.4399, 0.1532, 0.3819, 0.1411, 0.3934, 0.1411, 0.3331, 0.1496, 0.3303, 0.2787, 0.9595, 0.2668, 0.9415, 0.2668, 0.9107, 0.2817, 0.9262, 0.5987, 0.296, 0.6154, 0.2954, 0.6154, 0.3288, 0.6001, 0.3222, 0.68, 0.1389, 0.6888, 0.1188, 0.6929, 0.1446, 0.68, 0.1624, 0.2836, 0.3915, 0.292, 0.3883, 0.292, 0.4, 0.2836, 0.403, 0.925, 0.3336, 0.9452, 0.341, 0.9355, 0.3986, 0.925, 0.3939, 0.6816, 0.9455, 0.6599, 0.9486, 0.6701, 0.898, 0.6816, 0.8956, 0.8992, 0.4699, 0.8871, 0.4583, 0.8908, 0.4085, 0.8992, 0.4115, 0.4596, 0.6065, 0.4246, 0.6228, 0.4246, 0.4969, 0.4621, 0.5066, 0.9468, 0.8754, 0.9771, 0.8858, 0.979, 0.9339, 0.9468, 0.9234, 0.8871, 0.3336, 0.9222, 0.3336, 0.9068, 0.4057, 0.8988, 0.4056, 0.9827, 0.8494, 0.9479, 0.8574, 0.9479, 0.8073, 0.9847, 0.7993, 0.7836, 0.01616, 0.8123, 0.001389, 0.8123, 0.1024, 0.8017, 0.1033, 0.4648, 0.4969, 0.5014, 0.5098, 0.5023, 0.612, 0.4648, 0.6229, 0.5814, 0.477, 0.6188, 0.4728, 0.6159, 0.5988, 0.5814, 0.6029, 0.7339, 0.4728, 0.7668, 0.4806, 0.7682, 0.5805, 0.7339, 0.575, 0.5181, 0.3299, 0.5086, 0.3296, 0.5086, 0.3189, 0.5181, 0.3192, 0.1192, 0.6608, 0.1487, 0.6749, 0.1299, 0.7664, 0.1192, 0.7658, 0.7708, 0.5968, 0.8001, 0.5947, 0.7804, 0.6978, 0.7708, 0.6978, 0.8315, 0.7051, 0.8608, 0.7075, 0.8608, 0.7965, 0.8513, 0.7965, 0.3978, 0.8949, 0.4214, 0.8949, 0.4146, 0.9548, 0.4039, 0.9549, 0.967, 0.2437, 0.9668, 0.209, 0.9938, 0.2162, 0.9938, 0.2456, 0.9938, 0.2162, 0.9668, 0.209, 0.9668, 0.209, 0.9938, 0.2162, 0.6279, 0.1586, 0.6279, 0.1199, 0.6514, 0.1328, 0.6506, 0.1651, 0.5229, 0.1467, 0.5229, 0.1624, 0.5122, 0.1633, 0.5122, 0.1499, 0.9766, 0.7637, 0.9472, 0.7637, 0.949, 0.7051, 0.9623, 0.7052, 0.7836, 0.1061, 0.8084, 0.1061, 0.8, 0.1646, 0.7887, 0.1644, 0.4585, 0.9163, 0.4932, 0.9163, 0.4798, 0.9751, 0.4641, 0.9752, 0.8315, 0.4232, 0.798, 0.4321, 0.798, 0.3415, 0.8328, 0.3336, 0.6215, 0.7114, 0.6588, 0.7217, 0.6588, 0.8113, 0.622, 0.8, 0.8029, 0.5947, 0.8367, 0.6025, 0.8367, 0.6911, 0.8061, 0.6817, 0.7705, 0.7162, 0.8077, 0.7051, 0.8063, 0.7922, 0.7705, 0.8068, 0.8356, 0.4223, 0.8564, 0.4304, 0.8564, 0.4627, 0.8367, 0.4508, 0.3527, 0.9683, 0.326, 0.9754, 0.3315, 0.945, 0.3527, 0.9361, 0.8789, 0.9826, 0.8766, 0.9461, 0.9069, 0.9572, 0.9069, 0.9872, 0.9931, 0.2062, 0.9668, 0.1964, 0.9668, 0.1681, 0.9873, 0.1792, 0.8356, 0.3336, 0.8586, 0.3336, 0.8461, 0.4195, 0.8398, 0.4174, 0.8267, 0.4661, 0.798, 0.4634, 0.798, 0.4349, 0.8262, 0.4349, 0.5865, 0.133, 0.6169, 0.1292, 0.6162, 0.1641, 0.5865, 0.1653, 0.9238, 0.8083, 0.9451, 0.7993, 0.9451, 0.8637, 0.9387, 0.8663, 0.5209, 0.3189, 0.527, 0.3214, 0.527, 0.3299, 0.5211, 0.3271, 0.8064, 0.4728, 0.8318, 0.4849, 0.8144, 0.567, 0.8064, 0.565, 0.3271, 0.6718, 0.3528, 0.6569, 0.3528, 0.754, 0.3448, 0.7568, 0.3994, 0.7187, 0.4218, 0.7244, 0.406, 0.8152, 0.3994, 0.8158, 0.197, 0.8626, 0.22, 0.8618, 0.218, 0.9234, 0.197, 0.9314, 0.8951, 0.7133, 0.924, 0.7051, 0.924, 0.7739, 0.8935, 0.7769, 0.9266, 0.4728, 0.9544, 0.4805, 0.9553, 0.5365, 0.9266, 0.5345, 0.925, 0.4014, 0.9483, 0.4018, 0.9483, 0.4655, 0.9275, 0.4573, 0.5257, 0.1491, 0.532, 0.1467, 0.5316, 0.156, 0.5257, 0.1596, 0.8201, 0.3302, 0.7976, 0.3302, 0.7989, 0.2699, 0.8056, 0.2698, 0.6564, 0.9598, 0.6215, 0.9598, 0.6267, 0.8978, 0.6371, 0.8983, 0.4557, 0.9756, 0.4246, 0.9756, 0.4355, 0.9167, 0.4448, 0.9163, 0.6855, 0.8976, 0.7233, 0.9046, 0.7233, 0.9621, 0.6971, 0.9523, 0.876, 0.4879, 0.9238, 0.4728, 0.9116, 0.5371, 0.876, 0.5453, 0.1943, 0.9325, 0.1558, 0.9356, 0.1676, 0.8742, 0.1943, 0.8671, 0.7705, 0.894, 0.8178, 0.9033, 0.8178, 0.9592, 0.7829, 0.9553, 0.5544, 0.3177, 0.555, 0.3097, 0.5613, 0.3094, 0.5613, 0.316, 0.8813, 0.5947, 0.9101, 0.5947, 0.9036, 0.6671, 0.897, 0.6673, 0.8933, 0.1681, 0.9241, 0.1681, 0.9115, 0.2399, 0.9044, 0.24, 0.8766, 0.7993, 0.9041, 0.7993, 0.8919, 0.8726, 0.8856, 0.8726, 0.7926, 0.3306, 0.7563, 0.3178, 0.7563, 0.2743, 0.7922, 0.2882, 0.9618, 0.5947, 0.9986, 0.5947, 0.9981, 0.6328, 0.9654, 0.6331, 0.7413, 0.1515, 0.7051, 0.1643, 0.7051, 0.126, 0.7414, 0.1134, 0.1558, 0.9798, 0.1558, 0.9384, 0.1945, 0.9401, 0.194, 0.9773, 0.6365, 0.285, 0.5987, 0.2926, 0.5987, 0.1681, 0.6372, 0.1697, 0.3233, 0.9798, 0.2853, 0.9785, 0.2853, 0.9361, 0.3229, 0.9386, 0.64, 0.2862, 0.6795, 0.2856, 0.6791, 0.3278, 0.64, 0.3298, 0.04256, 0.6519, 0.001389, 0.6615, 0.001389, 0.5515, 0.04279, 0.5429, 0.2309, 0.6788, 0.265, 0.6968, 0.2445, 0.7835, 0.2309, 0.7767, 0.2332, 0.5703, 0.2695, 0.5605, 0.2695, 0.6758, 0.2309, 0.676, 0.6251, 0.1265, 0.5875, 0.1156, 0.5865, 0.001389, 0.6251, 0.001906, 0.5387, 0.6093, 0.5769, 0.6163, 0.5775, 0.722, 0.5387, 0.7235, 0.5516, 0.3298, 0.5373, 0.3246, 0.5373, 0.3094, 0.5516, 0.3145, 0.7808, 0.08802, 0.7467, 0.1066, 0.7467, 0.009074, 0.7599, 0.001389, 0.5007, 0.7352, 0.4648, 0.7211, 0.4867, 0.6257, 0.5007, 0.6317, 0.7535, 0.2631, 0.7174, 0.2767, 0.7174, 0.1731, 0.7317, 0.1681, 0.64, 0.1794, 0.6771, 0.1681, 0.6759, 0.2682, 0.64, 0.2828, 0.07636, 0.6653, 0.1149, 0.6674, 0.1159, 0.7708, 0.07636, 0.7714, 0.7948, 0.2695, 0.7563, 0.2715, 0.7563, 0.1681, 0.7943, 0.1694, 0.2853, 0.5473, 0.3225, 0.5575, 0.3225, 0.6636, 0.2862, 0.6507, 0.5084, 0.7361, 0.5359, 0.7549, 0.5207, 0.8327, 0.5084, 0.8248, 0.1164, 0.6625, 0.07841, 0.6548, 0.07636, 0.5458, 0.1164, 0.5506, 0.194, 0.6535, 0.1559, 0.661, 0.1559, 0.5484, 0.196, 0.5435, 0.6477, 0.4559, 0.6078, 0.4455, 0.6078, 0.3336, 0.6478, 0.3433, 0.2691, 0.528, 0.2819, 0.5231, 0.2818, 0.5377, 0.2691, 0.5431, 0.8837, 0.1651, 0.854, 0.1651, 0.8543, 0.08875, 0.868, 0.08737, 0.2853, 0.7777, 0.3149, 0.7753, 0.299, 0.8626, 0.2853, 0.8621, 0.149, 0.8438, 0.1192, 0.8606, 0.1192, 0.7762, 0.1325, 0.7692, 0.8374, 0.1681, 0.8707, 0.1799, 0.8572, 0.2474, 0.8374, 0.2526, 0.9931, 0.5393, 0.9931, 0.5797, 0.957, 0.5703, 0.9577, 0.5406, 0.9097, 0.9865, 0.9097, 0.9461, 0.9415, 0.9501, 0.9424, 0.9798, 0.2241, 0.8782, 0.2576, 0.8782, 0.2555, 0.9462, 0.2469, 0.946, 0.8506, 0.2554, 0.8695, 0.2613, 0.8576, 0.3273, 0.8506, 0.3255, 0.8493, 0.1646, 0.8151, 0.1646, 0.8216, 0.09798, 0.8412, 0.09617, 0.6522, 0.8856, 0.6215, 0.895, 0.6215, 0.8141, 0.6391, 0.82, 0.8738, 0.8821, 0.8315, 0.8821, 0.8489, 0.7993, 0.8732, 0.8011, 0.5348, 0.1556, 0.5348, 0.1467, 0.5413, 0.1503, 0.5413, 0.1575, 0.8735, 0.1681, 0.8905, 0.1795, 0.8809, 0.249, 0.8735, 0.2481, 0.8894, 0.3183, 0.8735, 0.3278, 0.8735, 0.252, 0.8803, 0.2518, 0.8614, 0.342, 0.8843, 0.3336, 0.8843, 0.4136, 0.8759, 0.4164, 0.2948, 0.4022, 0.2948, 0.3916, 0.3027, 0.3883, 0.3027, 0.3969, 0.8865, 0.08737, 0.9145, 0.1054, 0.8938, 0.16, 0.8865, 0.1554, 0.8315, 0.8848, 0.8727, 0.8848, 0.8459, 0.9512, 0.8353, 0.951, 0.9269, 0.1709, 0.964, 0.1681, 0.9365, 0.2283, 0.9269, 0.2293, 0.2309, 0.2685, 0.2694, 0.2636, 0.2694, 0.2636, 0.2309, 0.2685, 0.307, 0.04861, 0.3433, 0.04774, 0.345, 0.09688, 0.307, 0.09905, 0.344, 0.303, 0.307, 0.3002, 0.307, 0.3002, 0.344, 0.303, 0.3533, 0.04692, 0.3887, 0.04861, 0.3887, 0.09905, 0.3526, 0.09429, 0.2328, 0.04722, 0.2665, 0.05195, 0.2664, 0.106, 0.2349, 0.09618, 0.2699, 0.05195, 0.3031, 0.04702, 0.302, 0.09576, 0.2703, 0.106, 0.2695, 0.001389, 0.3042, 0.001389, 0.3031, 0.04702, 0.2699, 0.05195, 0.2309, 0.001389, 0.2667, 0.001389, 0.2665, 0.05195, 0.2328, 0.04722, 0.354, 0.002577, 0.3887, 0.001389, 0.3887, 0.04861, 0.3533, 0.04692, 0.307, 0.205, 0.344, 0.2081, 0.344, 0.254, 0.307, 0.2511, 0.974, 0.6573, 0.9393, 0.6579, 0.9393, 0.6579, 0.974, 0.6573, 0.2309, 0.2229, 0.2702, 0.2192, 0.2694, 0.2636, 0.2309, 0.2685, 0.345, 0.09688, 0.3433, 0.04774, 0.3433, 0.04774, 0.345, 0.09688, 0.345, 0.09688, 0.3433, 0.04774, 0.3433, 0.04774, 0.345, 0.09688, 0.344, 0.254, 0.344, 0.254, 0.344, 0.254, 0.344, 0.254, 0.307, 0.2511, 0.344, 0.254, 0.344, 0.254, 0.307, 0.2511, 0.307, 0.2511, 0.344, 0.254, 0.344, 0.303, 0.307, 0.3002, 0.344, 0.303, 0.307, 0.3002, 0.307, 0.3002, 0.344, 0.303, 0.307, 0.2511, 0.344, 0.254, 0.344, 0.254, 0.307, 0.2511, 0.2328, 0.04722, 0.2349, 0.09618, 0.2349, 0.09618, 0.2328, 0.04722, 0.001461, 0.001389, 0.0361, 0.00369, 0.0361, 0.1846, 0.001401, 0.1838, 0.07668, 0.001389, 0.1134, 0.006417, 0.1134, 0.1841, 0.07642, 0.1823, 0.03895, 0.003678, 0.07358, 0.001389, 0.07358, 0.1838, 0.03889, 0.1846, 0.1935, 0.003715, 0.2281, 0.001389, 0.2281, 0.1791, 0.192, 0.18, 0.1165, 0.006363, 0.1532, 0.001389, 0.1532, 0.1823, 0.1162, 0.1841, 0.156, 0.001389, 0.1907, 0.003727, 0.192, 0.18, 0.156, 0.1791, 0.1162, 0.1841, 0.1162, 0.221, 0.1162, 0.221, 0.1162, 0.1841, 0.1907, 0.2166, 0.192, 0.18, 0.192, 0.18, 0.1907, 0.2166, 0.7281, 0.5954, 0.6934, 0.5947, 0.6934, 0.5947, 0.7281, 0.5954, 0.192, 0.18, 0.2281, 0.1791, 0.2281, 0.1791, 0.192, 0.18, 0.192, 0.18, 0.2281, 0.1791, 0.2281, 0.1791, 0.192, 0.18, 0.7281, 0.5954, 0.6934, 0.5947, 0.6934, 0.5947, 0.7281, 0.5954, 0.192, 0.18, 0.2281, 0.1791, 0.2281, 0.1791, 0.192, 0.18, 0.1907, 0.2166, 0.192, 0.18, 0.192, 0.18, 0.1907, 0.2166, 0.192, 0.18, 0.2281, 0.1791, 0.2281, 0.216, 0.1934, 0.2166, 0.1907, 0.2166, 0.192, 0.18, 0.192, 0.18, 0.1907, 0.2166, 0.1162, 0.1841, 0.1162, 0.221, 0.1162, 0.221, 0.1162, 0.1841, 0.7281, 0.5954, 0.6934, 0.5947, 0.6934, 0.5947, 0.7281, 0.5954, 0.03889, 0.1846, 0.07358, 0.1838, 0.07358, 0.1838, 0.03889, 0.1846, 0.1532, 0.2199, 0.1532, 0.1823, 0.1532, 0.1823, 0.1532, 0.2199, 0.03889, 0.1846, 0.07358, 0.1838, 0.07358, 0.1838, 0.03889, 0.1846, 0.001401, 0.1838, 0.001389, 0.2217, 0.001389, 0.2217, 0.001401, 0.1838, 0.7024, 0.002032, 0.6677, 0.001389, 0.6677, 0.001389, 0.7024, 0.002032, 0.7024, 0.002032, 0.6677, 0.001389, 0.6677, 0.001389, 0.7024, 0.002032, 0.001401, 0.1838, 0.001389, 0.2217, 0.001389, 0.2217, 0.001401, 0.1838, 0.1532, 0.2199, 0.1532, 0.1823, 0.1532, 0.1823, 0.1532, 0.2199, 0.03889, 0.1846, 0.07358, 0.1838, 0.07358, 0.2217, 0.03887, 0.2222, 0.001401, 0.1838, 0.001389, 0.2217, 0.001389, 0.2217, 0.001401, 0.1838, 0.1532, 0.2199, 0.1532, 0.1823, 0.1532, 0.1823, 0.1532, 0.2199, 0.03889, 0.1846, 0.07358, 0.1838, 0.07358, 0.1838, 0.03889, 0.1846, 0.2309, 0.2685, 0.2694, 0.2636, 0.2694, 0.2636, 0.2309, 0.2685, 0.2685, 0.311, 0.2309, 0.3173, 0.2309, 0.3173, 0.2685, 0.311, 0.302, 0.09576, 0.3031, 0.04702, 0.3031, 0.04702, 0.302, 0.09576, 0.3533, 0.04692, 0.3526, 0.09429, 0.3526, 0.09429, 0.3533, 0.04692, 0.3533, 0.04692, 0.3526, 0.09429, 0.3526, 0.09429, 0.3533, 0.04692, 0.2685, 0.311, 0.2309, 0.3173, 0.2309, 0.3173, 0.2685, 0.311, 0.3533, 0.04692, 0.3526, 0.09429, 0.3526, 0.09429, 0.3533, 0.04692, 0.2309, 0.3173, 0.2309, 0.3173, 0.2309, 0.3173, 0.2309, 0.3173, 0.2309, 0.2685, 0.2694, 0.2636, 0.2685, 0.311, 0.2309, 0.3173, 0.302, 0.09576, 0.3031, 0.04702, 0.3031, 0.04702, 0.302, 0.09576, 0.2309, 0.2685, 0.2694, 0.2636, 0.2694, 0.2636, 0.2309, 0.2685, 0.2685, 0.311, 0.2309, 0.3173, 0.2309, 0.3173, 0.2685, 0.311, 0.302, 0.09576, 0.3031, 0.04702, 0.3031, 0.04702, 0.302, 0.09576, 0.3533, 0.04692, 0.3526, 0.09429, 0.3526, 0.09429, 0.3533, 0.04692, 0.2685, 0.311, 0.2309, 0.3173, 0.2309, 0.3173, 0.2685, 0.311, 0.2309, 0.2685, 0.2694, 0.2636, 0.2694, 0.2636, 0.2309, 0.2685, 0.302, 0.09576, 0.3031, 0.04702, 0.3031, 0.04702, 0.302, 0.09576, 0.2309, 0.2685, 0.2309, 0.2685, 0.2309, 0.2685, 0.2309, 0.2685, 0.3031, 0.04702, 0.302, 0.09576, 0.302, 0.09576, 0.3031, 0.04702, 0.302, 0.09576, 0.3031, 0.04702, 0.3031, 0.04702, 0.302, 0.09576, 0.302, 0.09576, 0.3031, 0.04702, 0.3031, 0.04702, 0.302, 0.09576, 0.2309, 0.3173, 0.2309, 0.3173, 0.2309, 0.3173, 0.2309, 0.3173, 0.2309, 0.2685, 0.2309, 0.2685, 0.2309, 0.2685, 0.2309, 0.2685, 0.3031, 0.04702, 0.302, 0.09576, 0.302, 0.09576, 0.3031, 0.04702, 0.001401, 0.1838, 0.001389, 0.2217, 0.001389, 0.2217, 0.001401, 0.1838, 0.03889, 0.1846, 0.07358, 0.1838, 0.07358, 0.1838, 0.03889, 0.1846, 0.1532, 0.2199, 0.1532, 0.1823, 0.1532, 0.1823, 0.1532, 0.2199, 0.7024, 0.002032, 0.6677, 0.001389, 0.6677, 0.001389, 0.7024, 0.002032, 0.3886, 0.2522, 0.3887, 0.2162, 0.3887, 0.2162, 0.3886, 0.2522, 0.3558, 0.205, 0.3887, 0.2162, 0.3886, 0.2522, 0.3558, 0.241, 0.465, 0.1681, 0.5058, 0.1729, 0.5058, 0.2089, 0.465, 0.2044, 0.3914, 0.1783, 0.4246, 0.1681, 0.4246, 0.2044, 0.3914, 0.2147, 0.3914, 0.1783, 0.3914, 0.2147, 0.3914, 0.2147, 0.3914, 0.1783, 0.3914, 0.1783, 0.3914, 0.2147, 0.3914, 0.2147, 0.3914, 0.1783, 0.4685, 0.1211, 0.5093, 0.1175, 0.5093, 0.1175, 0.4685, 0.1211, 0.1522, 0.9792, 0.1522, 0.9383, 0.1522, 0.9383, 0.1522, 0.9792, 0.4685, 0.1211, 0.5093, 0.1175, 0.5093, 0.1175, 0.4685, 0.1211, 0.3886, 0.2522, 0.3887, 0.2162, 0.3887, 0.2162, 0.3886, 0.2522, 0.1522, 0.9792, 0.1522, 0.9383, 0.1522, 0.9383, 0.1522, 0.9792, 0.4685, 0.1211, 0.5093, 0.1175, 0.5093, 0.1175, 0.4685, 0.1211, 0.5093, 0.1535, 0.4685, 0.1575, 0.4685, 0.1211, 0.5093, 0.1175, 0.3914, 0.1783, 0.3914, 0.2147, 0.3914, 0.2147, 0.3914, 0.1783, 0.3886, 0.2522, 0.3887, 0.2162, 0.3887, 0.2162, 0.3886, 0.2522, 0.1522, 0.9792, 0.1522, 0.9383, 0.1522, 0.9383, 0.1522, 0.9792, 0.7075, 0.2856, 0.7065, 0.3246, 0.6823, 0.3302, 0.6823, 0.2976, 0.4648, 0.6229, 0.5023, 0.612, 0.5023, 0.612, 0.4648, 0.6229, 0.1487, 0.6749, 0.1192, 0.6608, 0.1192, 0.6608, 0.1487, 0.6749, 0.8084, 0.1061, 0.7836, 0.1061, 0.7836, 0.1061, 0.8084, 0.1061, 0.307, 0.2511, 0.344, 0.254, 0.344, 0.254, 0.307, 0.2511, 0.2328, 0.04722, 0.2349, 0.09618, 0.2349, 0.09618, 0.2328, 0.04722, 0.345, 0.09688, 0.3433, 0.04774, 0.3433, 0.04774, 0.345, 0.09688, 0.344, 0.303, 0.307, 0.3002, 0.307, 0.3002, 0.344, 0.303, 0.344, 0.254, 0.344, 0.254, 0.344, 0.254, 0.344, 0.254, 0.344, 0.303, 0.344, 0.303, 0.344, 0.303, 0.344, 0.303, 0.2349, 0.09618, 0.2328, 0.04722, 0.2328, 0.04722, 0.2349, 0.09618, 0.2328, 0.04722, 0.2349, 0.09618, 0.2349, 0.09618, 0.2328, 0.04722, 0.2328, 0.04722, 0.2349, 0.09618, 0.2349, 0.09618, 0.2328, 0.04722, 0.2349, 0.09618, 0.2328, 0.04722, 0.2328, 0.04722, 0.2349, 0.09618, 0.2328, 0.04722, 0.2349, 0.09618, 0.2349, 0.09618, 0.2328, 0.04722, 0.344, 0.303, 0.344, 0.303, 0.344, 0.303, 0.344, 0.303, 0.3433, 0.04774, 0.307, 0.04861, 0.307, 0.04861, 0.3433, 0.04774, 0.307, 0.205, 0.307, 0.2511, 0.307, 0.2511, 0.307, 0.205, 0.3887, 0.04861, 0.3887, 0.001389, 0.3887, 0.001389, 0.3887, 0.04861, 0.3433, 0.04774, 0.307, 0.04861, 0.307, 0.04861, 0.3433, 0.04774, 0.307, 0.001389, 0.3417, 0.001747, 0.3433, 0.04774, 0.307, 0.04861, 0.307, 0.205, 0.307, 0.2511, 0.307, 0.2511, 0.307, 0.205, 0.3887, 0.04861, 0.3887, 0.001389, 0.3887, 0.001389, 0.3887, 0.04861, 0.974, 0.6573, 0.9393, 0.6579, 0.9393, 0.6579, 0.974, 0.6573])
me_cube.materials.append(mat_material)
me_cube.use_mirror_vertex_groups = False
me_cube.update()

# ---- objects
ob_tree = bpy.data.objects.new('Tree', me_cube)

# ---- transforms, parenting, visibility, modifiers, constraints
ob_tree.location = (0.0, 0.0, 0.0)
ob_tree.rotation_euler = (-3.142, 1.571, 0.0)
ob_tree.lock_rotations_4d = False
ob_tree.empty_display_type = 'ARROWS'
ob_tree.lineart.crease_threshold = 0.0

# ---- collection membership
col_collection.objects.link(ob_tree)

# ---- scene / render settings (as saved in the file)
scene.frame_start = 1; scene.frame_end = 250; scene.frame_set(37)
scene.render.engine = 'BLENDER_EEVEE_NEXT'
scene.cycles.sampling_pattern = 'TABULATED_SOBOL'
bpy.context.view_layer.update()

# ---- added for rendering (the .blend has no active camera and no usable light): camera, sun
cam_auto = bpy.data.cameras.new('AutoCamera')
cam_auto.lens = 50.0
cam_auto.sensor_width = 36.0
cam_auto.clip_end = 1000.0
ob_auto_camera = bpy.data.objects.new('AutoCamera', cam_auto)
scene.collection.objects.link(ob_auto_camera)
ob_auto_camera.location = (9.0565, -27.0568, 18.7725)
ob_auto_camera.rotation_euler = (1.09748, -7.21219e-08, 0.694738)
scene.camera = ob_auto_camera
light_auto_sun = bpy.data.lights.new('AutoSun', 'SUN')
light_auto_sun.energy = 3.0
light_auto_sun.angle = 0.0523599
ob_auto_sun = bpy.data.objects.new('AutoSun', light_auto_sun)
scene.collection.objects.link(ob_auto_sun)
ob_auto_sun.rotation_euler = (0.872665, 0.174533, 0.523599)
bpy.context.view_layer.update()
